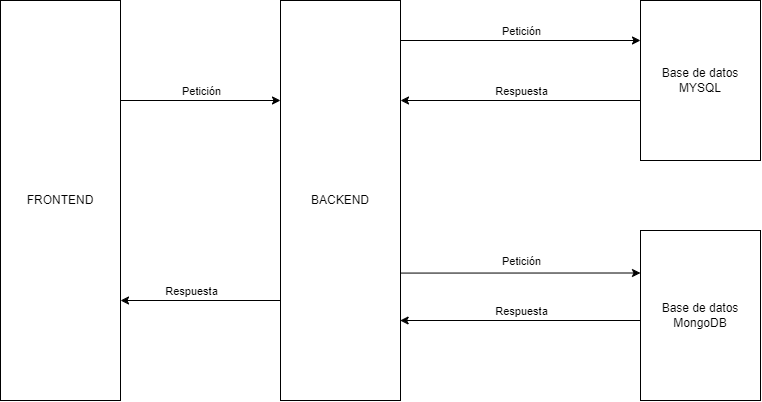

The diagram above was exported from draw.io. Its source (the exported page's mxGraphModel, read from the mxfile embedded in the PNG):
<mxGraphModel dx="1017" dy="1077" grid="1" gridSize="10" guides="1" tooltips="1" connect="1" arrows="1" fold="1" page="1" pageScale="1" pageWidth="827" pageHeight="1169" math="0" shadow="0">
  <root>
    <mxCell id="0" />
    <mxCell id="1" parent="0" />
    <mxCell id="LmtGoxnJitkFuc3BpMpN-11" style="edgeStyle=orthogonalEdgeStyle;rounded=0;orthogonalLoop=1;jettySize=auto;html=1;exitX=0;exitY=0.75;exitDx=0;exitDy=0;entryX=1;entryY=0.25;entryDx=0;entryDy=0;" edge="1" parent="1" source="LmtGoxnJitkFuc3BpMpN-1" target="LmtGoxnJitkFuc3BpMpN-4">
      <mxGeometry relative="1" as="geometry">
        <Array as="points">
          <mxPoint x="680" y="180" />
        </Array>
      </mxGeometry>
    </mxCell>
    <mxCell id="LmtGoxnJitkFuc3BpMpN-1" value="Base de datos MYSQL" style="rounded=0;whiteSpace=wrap;html=1;" vertex="1" parent="1">
      <mxGeometry x="680" y="80" width="120" height="160" as="geometry" />
    </mxCell>
    <mxCell id="LmtGoxnJitkFuc3BpMpN-13" style="edgeStyle=orthogonalEdgeStyle;rounded=0;orthogonalLoop=1;jettySize=auto;html=1;exitX=0;exitY=0.75;exitDx=0;exitDy=0;entryX=0.997;entryY=0.8;entryDx=0;entryDy=0;entryPerimeter=0;" edge="1" parent="1" source="LmtGoxnJitkFuc3BpMpN-2" target="LmtGoxnJitkFuc3BpMpN-4">
      <mxGeometry relative="1" as="geometry">
        <Array as="points">
          <mxPoint x="680" y="400" />
        </Array>
      </mxGeometry>
    </mxCell>
    <mxCell id="LmtGoxnJitkFuc3BpMpN-2" value="Base de datos MongoDB" style="rounded=0;whiteSpace=wrap;html=1;" vertex="1" parent="1">
      <mxGeometry x="680" y="310" width="120" height="170" as="geometry" />
    </mxCell>
    <mxCell id="LmtGoxnJitkFuc3BpMpN-6" style="edgeStyle=orthogonalEdgeStyle;rounded=0;orthogonalLoop=1;jettySize=auto;html=1;exitX=1;exitY=0.25;exitDx=0;exitDy=0;entryX=0;entryY=0.25;entryDx=0;entryDy=0;" edge="1" parent="1" source="LmtGoxnJitkFuc3BpMpN-3" target="LmtGoxnJitkFuc3BpMpN-4">
      <mxGeometry relative="1" as="geometry" />
    </mxCell>
    <mxCell id="LmtGoxnJitkFuc3BpMpN-14" value="Petición" style="edgeLabel;html=1;align=center;verticalAlign=middle;resizable=0;points=[];" vertex="1" connectable="0" parent="LmtGoxnJitkFuc3BpMpN-6">
      <mxGeometry x="-0.2007" relative="1" as="geometry">
        <mxPoint x="16" y="-10" as="offset" />
      </mxGeometry>
    </mxCell>
    <mxCell id="LmtGoxnJitkFuc3BpMpN-3" value="FRONTEND" style="rounded=0;whiteSpace=wrap;html=1;" vertex="1" parent="1">
      <mxGeometry x="40" y="80" width="120" height="400" as="geometry" />
    </mxCell>
    <mxCell id="LmtGoxnJitkFuc3BpMpN-8" style="edgeStyle=orthogonalEdgeStyle;rounded=0;orthogonalLoop=1;jettySize=auto;html=1;exitX=0;exitY=0.75;exitDx=0;exitDy=0;entryX=1;entryY=0.75;entryDx=0;entryDy=0;" edge="1" parent="1" source="LmtGoxnJitkFuc3BpMpN-4" target="LmtGoxnJitkFuc3BpMpN-3">
      <mxGeometry relative="1" as="geometry" />
    </mxCell>
    <mxCell id="LmtGoxnJitkFuc3BpMpN-9" style="edgeStyle=orthogonalEdgeStyle;rounded=0;orthogonalLoop=1;jettySize=auto;html=1;exitX=1;exitY=0.25;exitDx=0;exitDy=0;entryX=0;entryY=0.25;entryDx=0;entryDy=0;" edge="1" parent="1" source="LmtGoxnJitkFuc3BpMpN-4" target="LmtGoxnJitkFuc3BpMpN-1">
      <mxGeometry relative="1" as="geometry">
        <Array as="points">
          <mxPoint x="440" y="120" />
        </Array>
      </mxGeometry>
    </mxCell>
    <mxCell id="LmtGoxnJitkFuc3BpMpN-12" style="edgeStyle=orthogonalEdgeStyle;rounded=0;orthogonalLoop=1;jettySize=auto;html=1;exitX=1;exitY=0.75;exitDx=0;exitDy=0;entryX=0;entryY=0.25;entryDx=0;entryDy=0;" edge="1" parent="1" source="LmtGoxnJitkFuc3BpMpN-4" target="LmtGoxnJitkFuc3BpMpN-2">
      <mxGeometry relative="1" as="geometry">
        <Array as="points">
          <mxPoint x="440" y="352" />
        </Array>
      </mxGeometry>
    </mxCell>
    <mxCell id="LmtGoxnJitkFuc3BpMpN-4" value="BACKEND" style="rounded=0;whiteSpace=wrap;html=1;" vertex="1" parent="1">
      <mxGeometry x="320" y="80" width="120" height="400" as="geometry" />
    </mxCell>
    <mxCell id="LmtGoxnJitkFuc3BpMpN-16" value="Petición" style="edgeLabel;html=1;align=center;verticalAlign=middle;resizable=0;points=[];" vertex="1" connectable="0" parent="1">
      <mxGeometry x="559.9994117647059" y="340" as="geometry" />
    </mxCell>
    <mxCell id="LmtGoxnJitkFuc3BpMpN-17" value="Petición" style="edgeLabel;html=1;align=center;verticalAlign=middle;resizable=0;points=[];" vertex="1" connectable="0" parent="1">
      <mxGeometry x="559.9994117647059" y="110" as="geometry" />
    </mxCell>
    <mxCell id="LmtGoxnJitkFuc3BpMpN-18" value="Respuesta" style="edgeLabel;html=1;align=center;verticalAlign=middle;resizable=0;points=[];" vertex="1" connectable="0" parent="1">
      <mxGeometry x="559.9994117647059" y="170" as="geometry" />
    </mxCell>
    <mxCell id="LmtGoxnJitkFuc3BpMpN-19" value="Respuesta" style="edgeLabel;html=1;align=center;verticalAlign=middle;resizable=0;points=[];" vertex="1" connectable="0" parent="1">
      <mxGeometry x="559.9994117647059" y="390" as="geometry" />
    </mxCell>
    <mxCell id="LmtGoxnJitkFuc3BpMpN-20" value="Respuesta" style="edgeLabel;html=1;align=center;verticalAlign=middle;resizable=0;points=[];" vertex="1" connectable="0" parent="1">
      <mxGeometry x="229.99941176470588" y="370" as="geometry" />
    </mxCell>
  </root>
</mxGraphModel>